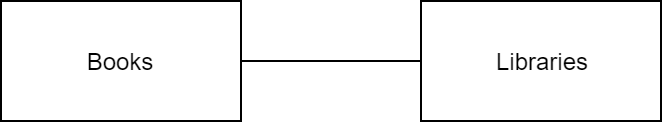

The diagram above was exported from draw.io. Its source (the exported page's mxGraphModel, read from the mxfile embedded in the PNG):
<mxGraphModel dx="928" dy="551" grid="1" gridSize="10" guides="1" tooltips="1" connect="1" arrows="1" fold="1" page="1" pageScale="1" pageWidth="850" pageHeight="1100" math="0" shadow="0">
  <root>
    <mxCell id="0" />
    <mxCell id="1" parent="0" />
    <mxCell id="9sAZFYa7mvDJcNAXBUrz-1" value="&lt;div&gt;Books&lt;/div&gt;" style="rounded=0;whiteSpace=wrap;html=1;" vertex="1" parent="1">
      <mxGeometry x="190" y="150" width="120" height="60" as="geometry" />
    </mxCell>
    <mxCell id="9sAZFYa7mvDJcNAXBUrz-2" value="Libraries" style="rounded=0;whiteSpace=wrap;html=1;" vertex="1" parent="1">
      <mxGeometry x="400" y="150" width="120" height="60" as="geometry" />
    </mxCell>
    <mxCell id="9sAZFYa7mvDJcNAXBUrz-4" value="" style="endArrow=none;html=1;entryX=0;entryY=0.5;entryDx=0;entryDy=0;exitX=1;exitY=0.5;exitDx=0;exitDy=0;" edge="1" parent="1" source="9sAZFYa7mvDJcNAXBUrz-1" target="9sAZFYa7mvDJcNAXBUrz-2">
      <mxGeometry width="50" height="50" relative="1" as="geometry">
        <mxPoint x="350" y="220" as="sourcePoint" />
        <mxPoint x="400" y="170" as="targetPoint" />
      </mxGeometry>
    </mxCell>
  </root>
</mxGraphModel>